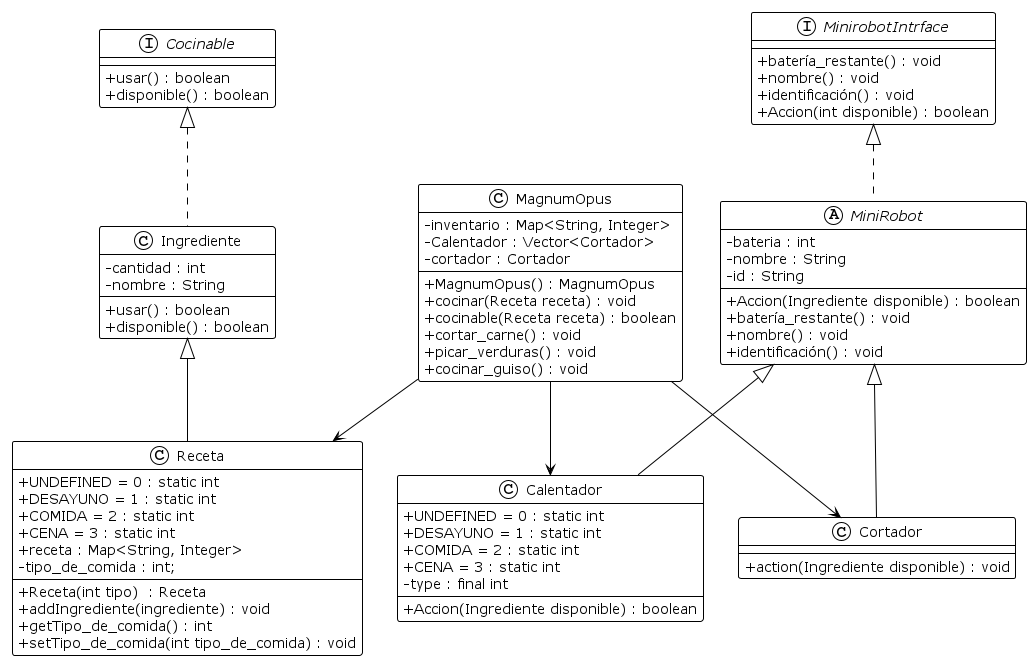

The diagram above was rendered by PlantUML. Its source (embedded in the PNG):
@startuml
!theme plain
skinparam classAttributeIconSize 0



interface Cocinable {
    + usar() : boolean
    + disponible() : boolean
}


class Ingrediente {
    - cantidad : int
    - nombre : String
    + usar() : boolean
    + disponible() : boolean
}


class Receta {
    + UNDEFINED = 0 : static int
    + DESAYUNO = 1 : static int
    + COMIDA = 2 : static int 
    + CENA = 3 : static int 
    + receta : Map<String, Integer> 
    - tipo_de_comida : int;
    + Receta(int tipo)  : Receta
    + addIngrediente(ingrediente) : void
    + getTipo_de_comida() : int
    + setTipo_de_comida(int tipo_de_comida) : void
}

interface MinirobotIntrface {
    + batería_restante() : void
    + nombre() : void
    + identificación() : void
    + Accion(int disponible) : boolean
}


abstract MiniRobot {
    - bateria : int
    - nombre : String 
    - id : String 
    + Accion(Ingrediente disponible) : boolean
    + batería_restante() : void
    + nombre() : void
    + identificación() : void
    
}

class Cortador {
    + action(Ingrediente disponible) : void
}

class Calentador {
    + UNDEFINED = 0 : static int
    + DESAYUNO = 1 : static int
    + COMIDA = 2 : static int
    + CENA = 3 : static int 
    - type : final int
    + Accion(Ingrediente disponible) : boolean
}

class MagnumOpus {
    - inventario : Map<String, Integer>
    - Calentador : Vector<Cortador> 
    - cortador : Cortador 

    + MagnumOpus() : MagnumOpus
    + cocinar(Receta receta) : void
    + cocinable(Receta receta) : boolean 
    + cortar_carne() : void
    + picar_verduras() : void
    + cocinar_guiso() : void 
}







Cocinable <|.. Ingrediente
Ingrediente <|-- Receta
MinirobotIntrface <|.. MiniRobot
MiniRobot <|-- Cortador
MiniRobot <|-- Calentador

MagnumOpus --> Receta
MagnumOpus --> Cortador
MagnumOpus --> Calentador

@enduml